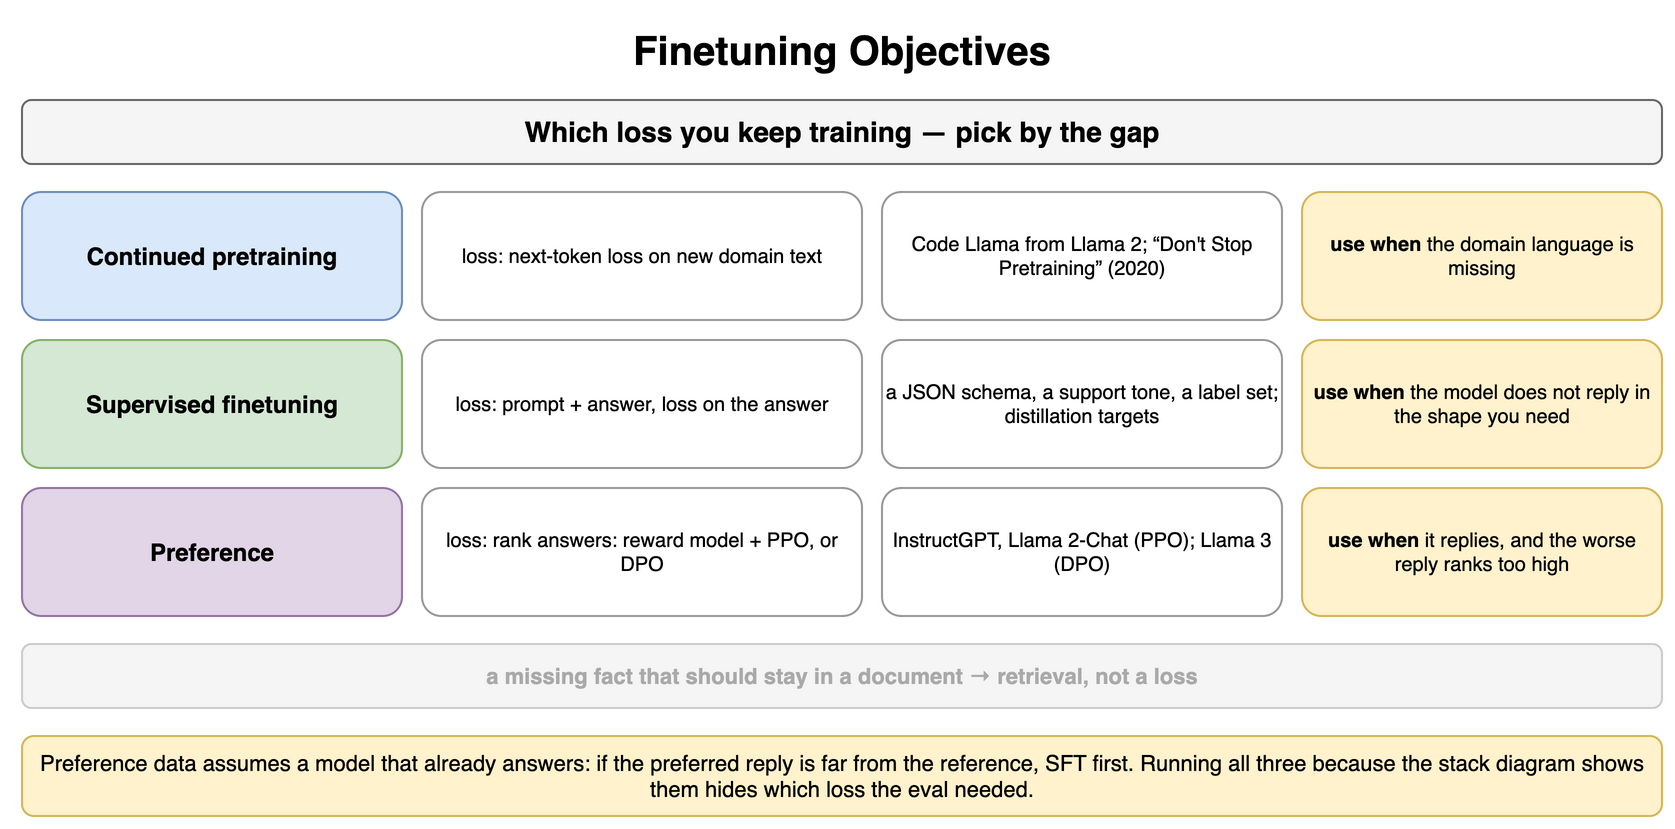

The diagram above was exported from draw.io. Its source (the exported page's mxGraphModel, read from the mxfile embedded in the PNG):
<mxGraphModel dx="900" dy="422" grid="1" gridSize="10" guides="1" tooltips="1" connect="1" arrows="1" fold="1" page="1" pageScale="1" pageWidth="900" pageHeight="422" math="0" shadow="0">
  <root>
    <mxCell id="0" />
    <mxCell id="1" parent="0" />
    <mxCell id="b1" value="Finetuning Objectives" style="text;html=1;align=center;verticalAlign=middle;whiteSpace=wrap;fontSize=20;fontStyle=1;" vertex="1" parent="1">
      <mxGeometry x="40" y="10" width="820" height="30" as="geometry" />
    </mxCell>
    <mxCell id="b2" value="Which loss you keep training — pick by the gap" style="rounded=1;whiteSpace=wrap;html=1;fillColor=#f5f5f5;strokeColor=#666666;fontStyle=1;fontSize=14;" vertex="1" parent="1">
      <mxGeometry x="40" y="50" width="820" height="32" as="geometry" />
    </mxCell>
    <mxCell id="b3" value="Continued pretraining" style="rounded=1;whiteSpace=wrap;html=1;fillColor=#dae8fc;strokeColor=#6c8ebf;fontSize=12;align=center;fontStyle=1;" vertex="1" parent="1">
      <mxGeometry x="40" y="96" width="190" height="64" as="geometry" />
    </mxCell>
    <mxCell id="b4" value="loss: next-token loss on new domain text" style="rounded=1;whiteSpace=wrap;html=1;fillColor=#ffffff;strokeColor=#999999;fontSize=10;align=center;" vertex="1" parent="1">
      <mxGeometry x="240" y="96" width="220" height="64" as="geometry" />
    </mxCell>
    <mxCell id="b5" value="Code Llama from Llama 2; “Don't Stop Pretraining” (2020)" style="rounded=1;whiteSpace=wrap;html=1;fillColor=#ffffff;strokeColor=#999999;fontSize=10;align=center;" vertex="1" parent="1">
      <mxGeometry x="470" y="96" width="200" height="64" as="geometry" />
    </mxCell>
    <mxCell id="b6" value="use when &lt;span style='font-weight:normal'&gt;the domain language is missing&lt;/span&gt;" style="rounded=1;whiteSpace=wrap;html=1;fillColor=#fff2cc;strokeColor=#d6b656;fontSize=10;align=center;fontStyle=1;" vertex="1" parent="1">
      <mxGeometry x="680" y="96" width="180" height="64" as="geometry" />
    </mxCell>
    <mxCell id="b7" value="Supervised finetuning" style="rounded=1;whiteSpace=wrap;html=1;fillColor=#d5e8d4;strokeColor=#82b366;fontSize=12;align=center;fontStyle=1;" vertex="1" parent="1">
      <mxGeometry x="40" y="170" width="190" height="64" as="geometry" />
    </mxCell>
    <mxCell id="b8" value="loss: prompt + answer, loss on the answer" style="rounded=1;whiteSpace=wrap;html=1;fillColor=#ffffff;strokeColor=#999999;fontSize=10;align=center;" vertex="1" parent="1">
      <mxGeometry x="240" y="170" width="220" height="64" as="geometry" />
    </mxCell>
    <mxCell id="b9" value="a JSON schema, a support tone, a label set; distillation targets" style="rounded=1;whiteSpace=wrap;html=1;fillColor=#ffffff;strokeColor=#999999;fontSize=10;align=center;" vertex="1" parent="1">
      <mxGeometry x="470" y="170" width="200" height="64" as="geometry" />
    </mxCell>
    <mxCell id="b10" value="use when &lt;span style='font-weight:normal'&gt;the model does not reply in the shape you need&lt;/span&gt;" style="rounded=1;whiteSpace=wrap;html=1;fillColor=#fff2cc;strokeColor=#d6b656;fontSize=10;align=center;fontStyle=1;" vertex="1" parent="1">
      <mxGeometry x="680" y="170" width="180" height="64" as="geometry" />
    </mxCell>
    <mxCell id="b11" value="Preference" style="rounded=1;whiteSpace=wrap;html=1;fillColor=#e1d5e7;strokeColor=#9673a6;fontSize=12;align=center;fontStyle=1;" vertex="1" parent="1">
      <mxGeometry x="40" y="244" width="190" height="64" as="geometry" />
    </mxCell>
    <mxCell id="b12" value="loss: rank answers: reward model + PPO, or DPO" style="rounded=1;whiteSpace=wrap;html=1;fillColor=#ffffff;strokeColor=#999999;fontSize=10;align=center;" vertex="1" parent="1">
      <mxGeometry x="240" y="244" width="220" height="64" as="geometry" />
    </mxCell>
    <mxCell id="b13" value="InstructGPT, Llama 2-Chat (PPO); Llama 3 (DPO)" style="rounded=1;whiteSpace=wrap;html=1;fillColor=#ffffff;strokeColor=#999999;fontSize=10;align=center;" vertex="1" parent="1">
      <mxGeometry x="470" y="244" width="200" height="64" as="geometry" />
    </mxCell>
    <mxCell id="b14" value="use when &lt;span style='font-weight:normal'&gt;it replies, and the worse reply ranks too high&lt;/span&gt;" style="rounded=1;whiteSpace=wrap;html=1;fillColor=#fff2cc;strokeColor=#d6b656;fontSize=10;align=center;fontStyle=1;" vertex="1" parent="1">
      <mxGeometry x="680" y="244" width="180" height="64" as="geometry" />
    </mxCell>
    <mxCell id="b15" value="a missing fact that should stay in a document → retrieval, not a loss" style="rounded=1;whiteSpace=wrap;html=1;fillColor=#f5f5f5;strokeColor=#cccccc;fontSize=11;align=center;fontStyle=1;fontColor=#aaaaaa;" vertex="1" parent="1">
      <mxGeometry x="40" y="322" width="820" height="32" as="geometry" />
    </mxCell>
    <mxCell id="b16" value="Preference data assumes a model that already answers: if the preferred reply is far from the reference, SFT first. Running all three because the stack diagram shows them hides which loss the eval needed." style="rounded=1;whiteSpace=wrap;html=1;fillColor=#fff2cc;strokeColor=#d6b656;fontSize=11;align=center;" vertex="1" parent="1">
      <mxGeometry x="40" y="368" width="820" height="40" as="geometry" />
    </mxCell>
  </root>
</mxGraphModel>